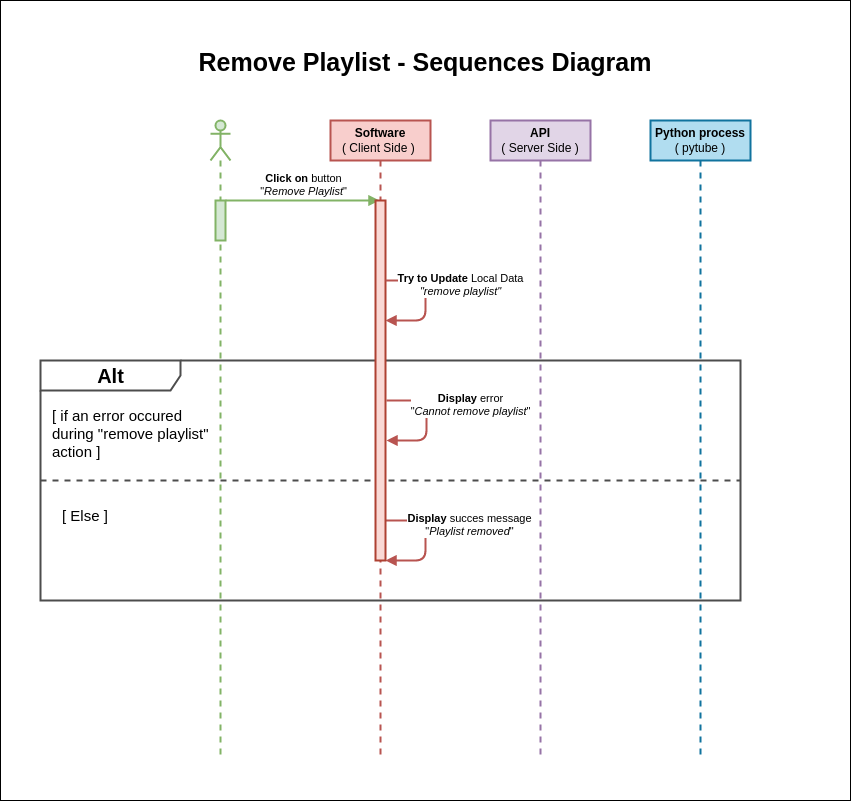

The diagram above was exported from draw.io. Its source (the exported page's mxGraphModel, read from the mxfile embedded in the PNG):
<mxGraphModel dx="5920" dy="1633" grid="1" gridSize="10" guides="1" tooltips="1" connect="1" arrows="1" fold="1" page="1" pageScale="1" pageWidth="850" pageHeight="1100" background="#ffffff" math="0" shadow="0">
  <root>
    <mxCell id="0" />
    <mxCell id="1" parent="0" />
    <mxCell id="34" value="" style="rounded=0;whiteSpace=wrap;html=1;fillColor=none;strokeColor=#000000;" vertex="1" parent="1">
      <mxGeometry x="-3400" width="850" height="800" as="geometry" />
    </mxCell>
    <mxCell id="2" value="" style="shape=umlLifeline;participant=umlActor;perimeter=lifelinePerimeter;whiteSpace=wrap;html=1;container=0;collapsible=0;recursiveResize=0;verticalAlign=top;spacingTop=36;outlineConnect=0;strokeWidth=2;strokeColor=#82b366;fillColor=#d5e8d4;" parent="1" vertex="1">
      <mxGeometry x="-3190" y="120" width="20" height="640" as="geometry" />
    </mxCell>
    <mxCell id="3" value="&lt;b&gt;Software&lt;/b&gt;&lt;br&gt;( Client Side )&amp;nbsp;" style="shape=umlLifeline;perimeter=lifelinePerimeter;whiteSpace=wrap;html=1;container=0;collapsible=0;recursiveResize=0;outlineConnect=0;strokeColor=#b85450;strokeWidth=2;fillColor=#f8cecc;fontColor=#000000;" parent="1" vertex="1">
      <mxGeometry x="-3070" y="120" width="100" height="640" as="geometry" />
    </mxCell>
    <mxCell id="5" value="&lt;b&gt;API&lt;/b&gt;&lt;br&gt;( Server Side )" style="shape=umlLifeline;perimeter=lifelinePerimeter;whiteSpace=wrap;html=1;container=0;collapsible=0;recursiveResize=0;outlineConnect=0;strokeColor=#9673a6;strokeWidth=2;fillColor=#e1d5e7;fontColor=#000000;" parent="1" vertex="1">
      <mxGeometry x="-2910" y="120" width="100" height="640" as="geometry" />
    </mxCell>
    <mxCell id="7" value="&lt;b&gt;Python process&lt;/b&gt;&lt;br&gt;( pytube )" style="shape=umlLifeline;perimeter=lifelinePerimeter;whiteSpace=wrap;html=1;container=0;collapsible=0;recursiveResize=0;outlineConnect=0;strokeColor=#10739e;strokeWidth=2;fillColor=#b1ddf0;fontColor=#000000;" parent="1" vertex="1">
      <mxGeometry x="-2750" y="120" width="100" height="640" as="geometry" />
    </mxCell>
    <mxCell id="22" value="" style="html=1;points=[];perimeter=orthogonalPerimeter;strokeColor=#82b366;strokeWidth=2;fillColor=#d5e8d4;" parent="1" vertex="1">
      <mxGeometry x="-3185" y="200" width="10" height="40" as="geometry" />
    </mxCell>
    <mxCell id="24" value="&lt;b&gt;Click on&lt;/b&gt; button&lt;br&gt;&quot;&lt;i&gt;Remove Playlist&lt;/i&gt;&quot;" style="html=1;verticalAlign=bottom;endArrow=block;fontColor=#000000;labelBackgroundColor=none;strokeWidth=2;fillColor=#d5e8d4;gradientColor=#97d077;strokeColor=#82b366;" edge="1" parent="1">
      <mxGeometry width="80" relative="1" as="geometry">
        <mxPoint x="-3175" y="200" as="sourcePoint" />
        <mxPoint x="-3021" y="200" as="targetPoint" />
      </mxGeometry>
    </mxCell>
    <mxCell id="26" value="&lt;b&gt;&lt;font style=&quot;font-size: 20px&quot;&gt;Alt&lt;/font&gt;&lt;/b&gt;" style="shape=umlFrame;tabWidth=110;tabHeight=30;tabPosition=left;html=1;boundedLbl=1;labelInHeader=1;width=140;height=30;fillColor=none;strokeColor=#4D4D4D;strokeWidth=2;fontColor=#000000;" vertex="1" parent="1">
      <mxGeometry x="-3360" y="360" width="700" height="240" as="geometry" />
    </mxCell>
    <mxCell id="27" value="[ if an error occured &#10;during &quot;remove playlist&quot;&#10;action ]" style="text;fontColor=#000000;fontSize=15;" vertex="1" parent="26">
      <mxGeometry width="100" height="20" relative="1" as="geometry">
        <mxPoint x="10" y="40" as="offset" />
      </mxGeometry>
    </mxCell>
    <mxCell id="28" value="[ Else ]" style="line;strokeWidth=2;dashed=1;labelPosition=center;verticalLabelPosition=bottom;align=left;verticalAlign=top;spacingLeft=20;spacingTop=15;fontColor=#000000;strokeColor=#4D4D4D;labelBackgroundColor=none;fontSize=15;" vertex="1" parent="26">
      <mxGeometry y="115.20107142857141" width="700" height="9.6" as="geometry" />
    </mxCell>
    <mxCell id="31" value="&lt;b&gt;Display &lt;/b&gt;error&lt;br&gt;&quot;&lt;i&gt;Cannot remove playlist&lt;/i&gt;&quot;" style="html=1;verticalAlign=bottom;endArrow=block;fontColor=#000000;labelBackgroundColor=#FFFFFF;strokeWidth=2;fillColor=#f8cecc;strokeColor=#b85450;" edge="1" parent="26">
      <mxGeometry y="44" width="80" relative="1" as="geometry">
        <mxPoint x="346" y="40" as="sourcePoint" />
        <mxPoint x="346" y="80" as="targetPoint" />
        <Array as="points">
          <mxPoint x="386" y="40" />
          <mxPoint x="386" y="80" />
        </Array>
        <mxPoint as="offset" />
      </mxGeometry>
    </mxCell>
    <mxCell id="32" value="&lt;b&gt;Display &lt;/b&gt;succes message&lt;br&gt;&quot;&lt;i&gt;Playlist removed&lt;/i&gt;&quot;" style="html=1;verticalAlign=bottom;endArrow=block;fontColor=#000000;labelBackgroundColor=#FFFFFF;strokeWidth=2;fillColor=#f8cecc;strokeColor=#b85450;" edge="1" parent="26">
      <mxGeometry y="44" width="80" relative="1" as="geometry">
        <mxPoint x="345" y="160" as="sourcePoint" />
        <mxPoint x="345" y="200" as="targetPoint" />
        <Array as="points">
          <mxPoint x="385" y="160" />
          <mxPoint x="385" y="200" />
        </Array>
        <mxPoint as="offset" />
      </mxGeometry>
    </mxCell>
    <mxCell id="4" value="" style="html=1;points=[];perimeter=orthogonalPerimeter;strokeColor=#ae4132;strokeWidth=2;fillColor=#fad9d5;" parent="1" vertex="1">
      <mxGeometry x="-3025" y="200" width="10" height="360" as="geometry" />
    </mxCell>
    <mxCell id="25" value="&lt;b&gt;Try to Update&lt;/b&gt; Local Data&lt;br&gt;&lt;i&gt;&quot;remove playlist&quot;&lt;/i&gt;" style="html=1;verticalAlign=bottom;endArrow=block;fontColor=#000000;labelBackgroundColor=#FFFFFF;strokeWidth=2;fillColor=#f8cecc;strokeColor=#b85450;" edge="1" parent="1">
      <mxGeometry y="35" width="80" relative="1" as="geometry">
        <mxPoint x="-3015" y="280" as="sourcePoint" />
        <mxPoint x="-3015" y="320" as="targetPoint" />
        <Array as="points">
          <mxPoint x="-2975" y="280" />
          <mxPoint x="-2975" y="320" />
        </Array>
        <mxPoint as="offset" />
      </mxGeometry>
    </mxCell>
    <mxCell id="33" value="Remove Playlist - Sequences Diagram" style="text;align=center;fontStyle=1;verticalAlign=middle;spacingLeft=3;spacingRight=3;strokeColor=none;rotatable=0;points=[[0,0.5],[1,0.5]];portConstraint=eastwest;fontColor=#000000;fontSize=25;" vertex="1" parent="1">
      <mxGeometry x="-3015" y="46" width="80" height="26" as="geometry" />
    </mxCell>
  </root>
</mxGraphModel>